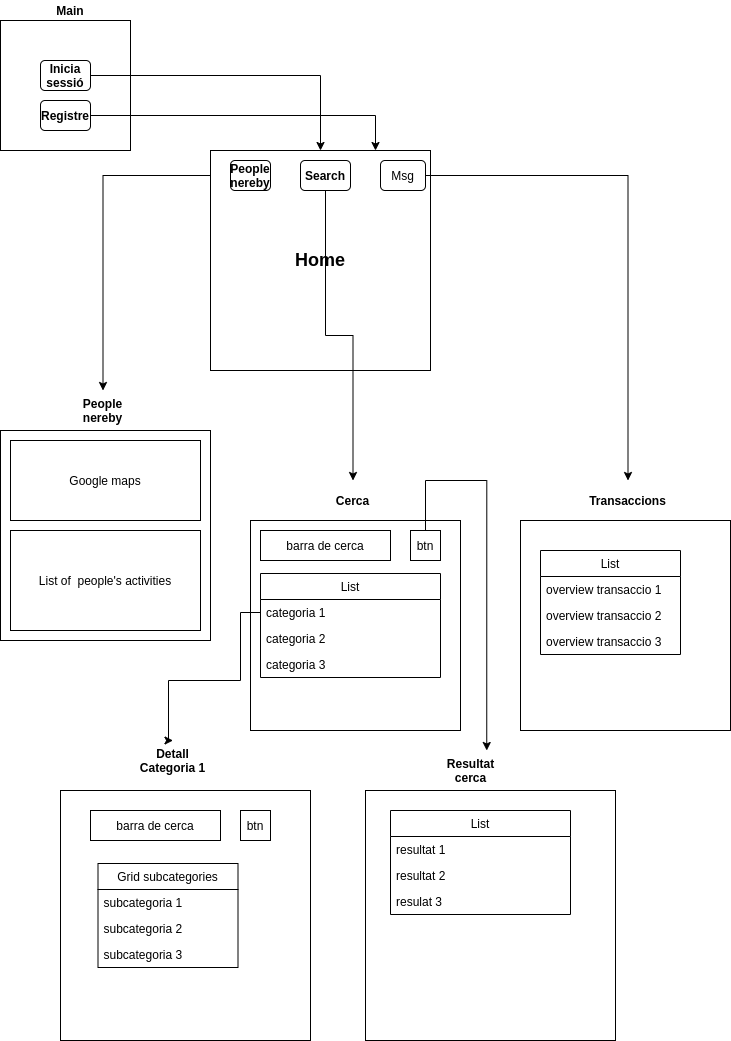

The diagram above was exported from draw.io. Its source (the exported page's mxGraphModel, read from the mxfile embedded in the PNG):
<mxGraphModel dx="1035" dy="626" grid="1" gridSize="10" guides="1" tooltips="1" connect="1" arrows="1" fold="1" page="1" pageScale="1" pageWidth="850" pageHeight="1100" math="0" shadow="0">
  <root>
    <mxCell id="0" />
    <mxCell id="1" parent="0" />
    <mxCell id="yFFoqwBq_6sKbxB8x7hh-1" value="" style="whiteSpace=wrap;html=1;aspect=fixed;" parent="1" vertex="1">
      <mxGeometry x="60" y="30" width="130" height="130" as="geometry" />
    </mxCell>
    <mxCell id="yFFoqwBq_6sKbxB8x7hh-17" style="edgeStyle=orthogonalEdgeStyle;rounded=0;orthogonalLoop=1;jettySize=auto;html=1;exitX=0;exitY=0.5;exitDx=0;exitDy=0;" parent="1" source="yFFoqwBq_6sKbxB8x7hh-4" target="yFFoqwBq_6sKbxB8x7hh-16" edge="1">
      <mxGeometry relative="1" as="geometry" />
    </mxCell>
    <mxCell id="yFFoqwBq_6sKbxB8x7hh-3" value="&lt;b&gt;&lt;font style=&quot;font-size: 18px&quot;&gt;Home&lt;/font&gt;&lt;/b&gt;" style="whiteSpace=wrap;html=1;aspect=fixed;" parent="1" vertex="1">
      <mxGeometry x="270" y="160" width="220" height="220" as="geometry" />
    </mxCell>
    <mxCell id="yFFoqwBq_6sKbxB8x7hh-4" value="&lt;b&gt;People nereby&lt;/b&gt;" style="rounded=1;whiteSpace=wrap;html=1;" parent="1" vertex="1">
      <mxGeometry x="290" y="170" width="40" height="30" as="geometry" />
    </mxCell>
    <mxCell id="yFFoqwBq_6sKbxB8x7hh-36" style="edgeStyle=orthogonalEdgeStyle;rounded=0;orthogonalLoop=1;jettySize=auto;html=1;entryX=0.5;entryY=0;entryDx=0;entryDy=0;" parent="1" source="yFFoqwBq_6sKbxB8x7hh-9" target="yFFoqwBq_6sKbxB8x7hh-30" edge="1">
      <mxGeometry relative="1" as="geometry" />
    </mxCell>
    <mxCell id="yFFoqwBq_6sKbxB8x7hh-9" value="&lt;b&gt;Search&lt;/b&gt;" style="rounded=1;whiteSpace=wrap;html=1;" parent="1" vertex="1">
      <mxGeometry x="360" y="170" width="50" height="30" as="geometry" />
    </mxCell>
    <mxCell id="yFFoqwBq_6sKbxB8x7hh-74" style="edgeStyle=orthogonalEdgeStyle;rounded=0;orthogonalLoop=1;jettySize=auto;html=1;" parent="1" source="yFFoqwBq_6sKbxB8x7hh-10" target="yFFoqwBq_6sKbxB8x7hh-39" edge="1">
      <mxGeometry relative="1" as="geometry" />
    </mxCell>
    <mxCell id="yFFoqwBq_6sKbxB8x7hh-10" value="Msg" style="rounded=1;whiteSpace=wrap;html=1;" parent="1" vertex="1">
      <mxGeometry x="440" y="170" width="45" height="30" as="geometry" />
    </mxCell>
    <mxCell id="yFFoqwBq_6sKbxB8x7hh-12" value="" style="whiteSpace=wrap;html=1;aspect=fixed;" parent="1" vertex="1">
      <mxGeometry x="60" y="440" width="210" height="210" as="geometry" />
    </mxCell>
    <mxCell id="yFFoqwBq_6sKbxB8x7hh-14" value="Google maps" style="rounded=0;whiteSpace=wrap;html=1;" parent="1" vertex="1">
      <mxGeometry x="70" y="450" width="190" height="80" as="geometry" />
    </mxCell>
    <mxCell id="yFFoqwBq_6sKbxB8x7hh-15" value="List of&amp;nbsp; people's activities" style="rounded=0;whiteSpace=wrap;html=1;" parent="1" vertex="1">
      <mxGeometry x="70" y="540" width="190" height="100" as="geometry" />
    </mxCell>
    <mxCell id="yFFoqwBq_6sKbxB8x7hh-16" value="&lt;b&gt;People nereby&lt;/b&gt;" style="text;html=1;strokeColor=none;fillColor=none;align=center;verticalAlign=middle;whiteSpace=wrap;rounded=0;" parent="1" vertex="1">
      <mxGeometry x="130" y="400" width="65" height="40" as="geometry" />
    </mxCell>
    <mxCell id="yFFoqwBq_6sKbxB8x7hh-18" value="&lt;b&gt;Main&lt;/b&gt;" style="text;html=1;strokeColor=none;fillColor=none;align=center;verticalAlign=middle;whiteSpace=wrap;rounded=0;" parent="1" vertex="1">
      <mxGeometry x="100" y="10" width="60" height="20" as="geometry" />
    </mxCell>
    <mxCell id="yFFoqwBq_6sKbxB8x7hh-22" style="edgeStyle=orthogonalEdgeStyle;rounded=0;orthogonalLoop=1;jettySize=auto;html=1;exitX=1;exitY=0.5;exitDx=0;exitDy=0;" parent="1" source="yFFoqwBq_6sKbxB8x7hh-20" target="yFFoqwBq_6sKbxB8x7hh-3" edge="1">
      <mxGeometry relative="1" as="geometry" />
    </mxCell>
    <mxCell id="yFFoqwBq_6sKbxB8x7hh-20" value="&lt;b&gt;Inicia sessió&lt;/b&gt;" style="rounded=1;whiteSpace=wrap;html=1;" parent="1" vertex="1">
      <mxGeometry x="100" y="70" width="50" height="30" as="geometry" />
    </mxCell>
    <mxCell id="yFFoqwBq_6sKbxB8x7hh-26" style="edgeStyle=orthogonalEdgeStyle;rounded=0;orthogonalLoop=1;jettySize=auto;html=1;entryX=0.75;entryY=0;entryDx=0;entryDy=0;" parent="1" source="yFFoqwBq_6sKbxB8x7hh-24" target="yFFoqwBq_6sKbxB8x7hh-3" edge="1">
      <mxGeometry relative="1" as="geometry" />
    </mxCell>
    <mxCell id="yFFoqwBq_6sKbxB8x7hh-24" value="&lt;b&gt;Registre&lt;/b&gt;" style="rounded=1;whiteSpace=wrap;html=1;" parent="1" vertex="1">
      <mxGeometry x="100" y="110" width="50" height="30" as="geometry" />
    </mxCell>
    <mxCell id="yFFoqwBq_6sKbxB8x7hh-27" value="" style="whiteSpace=wrap;html=1;aspect=fixed;" parent="1" vertex="1">
      <mxGeometry x="310" y="530" width="210" height="210" as="geometry" />
    </mxCell>
    <mxCell id="yFFoqwBq_6sKbxB8x7hh-28" value="barra de cerca" style="rounded=0;whiteSpace=wrap;html=1;" parent="1" vertex="1">
      <mxGeometry x="320" y="540" width="130" height="30" as="geometry" />
    </mxCell>
    <mxCell id="yFFoqwBq_6sKbxB8x7hh-30" value="&lt;b&gt;Cerca&lt;/b&gt;" style="text;html=1;strokeColor=none;fillColor=none;align=center;verticalAlign=middle;whiteSpace=wrap;rounded=0;" parent="1" vertex="1">
      <mxGeometry x="380" y="490" width="65" height="40" as="geometry" />
    </mxCell>
    <mxCell id="yFFoqwBq_6sKbxB8x7hh-31" value="" style="rounded=0;whiteSpace=wrap;html=1;" parent="1" vertex="1">
      <mxGeometry x="648" y="530" width="30" height="25" as="geometry" />
    </mxCell>
    <mxCell id="yFFoqwBq_6sKbxB8x7hh-32" value="List" style="swimlane;fontStyle=0;childLayout=stackLayout;horizontal=1;startSize=26;horizontalStack=0;resizeParent=1;resizeParentMax=0;resizeLast=0;collapsible=1;marginBottom=0;" parent="1" vertex="1">
      <mxGeometry x="320" y="583" width="180" height="104" as="geometry">
        <mxRectangle x="320" y="583" width="50" height="26" as="alternateBounds" />
      </mxGeometry>
    </mxCell>
    <mxCell id="yFFoqwBq_6sKbxB8x7hh-33" value="categoria 1" style="text;strokeColor=none;fillColor=none;align=left;verticalAlign=top;spacingLeft=4;spacingRight=4;overflow=hidden;rotatable=0;points=[[0,0.5],[1,0.5]];portConstraint=eastwest;" parent="yFFoqwBq_6sKbxB8x7hh-32" vertex="1">
      <mxGeometry y="26" width="180" height="26" as="geometry" />
    </mxCell>
    <mxCell id="yFFoqwBq_6sKbxB8x7hh-34" value="categoria 2" style="text;strokeColor=none;fillColor=none;align=left;verticalAlign=top;spacingLeft=4;spacingRight=4;overflow=hidden;rotatable=0;points=[[0,0.5],[1,0.5]];portConstraint=eastwest;" parent="yFFoqwBq_6sKbxB8x7hh-32" vertex="1">
      <mxGeometry y="52" width="180" height="26" as="geometry" />
    </mxCell>
    <mxCell id="yFFoqwBq_6sKbxB8x7hh-35" value="categoria 3" style="text;strokeColor=none;fillColor=none;align=left;verticalAlign=top;spacingLeft=4;spacingRight=4;overflow=hidden;rotatable=0;points=[[0,0.5],[1,0.5]];portConstraint=eastwest;" parent="yFFoqwBq_6sKbxB8x7hh-32" vertex="1">
      <mxGeometry y="78" width="180" height="26" as="geometry" />
    </mxCell>
    <mxCell id="yFFoqwBq_6sKbxB8x7hh-37" value="" style="whiteSpace=wrap;html=1;aspect=fixed;" parent="1" vertex="1">
      <mxGeometry x="580" y="530" width="210" height="210" as="geometry" />
    </mxCell>
    <mxCell id="yFFoqwBq_6sKbxB8x7hh-39" value="&lt;b&gt;Transaccions&lt;/b&gt;" style="text;html=1;strokeColor=none;fillColor=none;align=center;verticalAlign=middle;whiteSpace=wrap;rounded=0;" parent="1" vertex="1">
      <mxGeometry x="655" y="490" width="65" height="40" as="geometry" />
    </mxCell>
    <mxCell id="yFFoqwBq_6sKbxB8x7hh-56" style="edgeStyle=orthogonalEdgeStyle;rounded=0;orthogonalLoop=1;jettySize=auto;html=1;entryX=0.75;entryY=0;entryDx=0;entryDy=0;" parent="1" source="yFFoqwBq_6sKbxB8x7hh-45" target="yFFoqwBq_6sKbxB8x7hh-50" edge="1">
      <mxGeometry relative="1" as="geometry">
        <Array as="points">
          <mxPoint x="485" y="490" />
          <mxPoint x="546" y="490" />
        </Array>
      </mxGeometry>
    </mxCell>
    <mxCell id="yFFoqwBq_6sKbxB8x7hh-45" value="btn" style="rounded=0;whiteSpace=wrap;html=1;" parent="1" vertex="1">
      <mxGeometry x="470" y="540" width="30" height="30" as="geometry" />
    </mxCell>
    <mxCell id="yFFoqwBq_6sKbxB8x7hh-46" value="" style="rounded=0;whiteSpace=wrap;html=1;" parent="1" vertex="1">
      <mxGeometry x="493" y="800" width="30" height="25" as="geometry" />
    </mxCell>
    <mxCell id="yFFoqwBq_6sKbxB8x7hh-47" value="" style="whiteSpace=wrap;html=1;aspect=fixed;" parent="1" vertex="1">
      <mxGeometry x="425" y="800" width="250" height="250" as="geometry" />
    </mxCell>
    <mxCell id="yFFoqwBq_6sKbxB8x7hh-50" value="&lt;b&gt;Resultat cerca&lt;/b&gt;" style="text;html=1;strokeColor=none;fillColor=none;align=center;verticalAlign=middle;whiteSpace=wrap;rounded=0;" parent="1" vertex="1">
      <mxGeometry x="497.5" y="760" width="65" height="40" as="geometry" />
    </mxCell>
    <mxCell id="yFFoqwBq_6sKbxB8x7hh-52" value="List" style="swimlane;fontStyle=0;childLayout=stackLayout;horizontal=1;startSize=26;horizontalStack=0;resizeParent=1;resizeParentMax=0;resizeLast=0;collapsible=1;marginBottom=0;" parent="1" vertex="1">
      <mxGeometry x="450" y="820" width="180" height="104" as="geometry">
        <mxRectangle x="320" y="583" width="50" height="26" as="alternateBounds" />
      </mxGeometry>
    </mxCell>
    <mxCell id="yFFoqwBq_6sKbxB8x7hh-53" value="resultat 1" style="text;strokeColor=none;fillColor=none;align=left;verticalAlign=top;spacingLeft=4;spacingRight=4;overflow=hidden;rotatable=0;points=[[0,0.5],[1,0.5]];portConstraint=eastwest;" parent="yFFoqwBq_6sKbxB8x7hh-52" vertex="1">
      <mxGeometry y="26" width="180" height="26" as="geometry" />
    </mxCell>
    <mxCell id="yFFoqwBq_6sKbxB8x7hh-54" value="resultat 2" style="text;strokeColor=none;fillColor=none;align=left;verticalAlign=top;spacingLeft=4;spacingRight=4;overflow=hidden;rotatable=0;points=[[0,0.5],[1,0.5]];portConstraint=eastwest;" parent="yFFoqwBq_6sKbxB8x7hh-52" vertex="1">
      <mxGeometry y="52" width="180" height="26" as="geometry" />
    </mxCell>
    <mxCell id="yFFoqwBq_6sKbxB8x7hh-55" value="resulat 3" style="text;strokeColor=none;fillColor=none;align=left;verticalAlign=top;spacingLeft=4;spacingRight=4;overflow=hidden;rotatable=0;points=[[0,0.5],[1,0.5]];portConstraint=eastwest;" parent="yFFoqwBq_6sKbxB8x7hh-52" vertex="1">
      <mxGeometry y="78" width="180" height="26" as="geometry" />
    </mxCell>
    <mxCell id="yFFoqwBq_6sKbxB8x7hh-57" value="" style="rounded=0;whiteSpace=wrap;html=1;" parent="1" vertex="1">
      <mxGeometry x="188" y="800" width="30" height="25" as="geometry" />
    </mxCell>
    <mxCell id="yFFoqwBq_6sKbxB8x7hh-58" value="" style="whiteSpace=wrap;html=1;aspect=fixed;" parent="1" vertex="1">
      <mxGeometry x="120" y="800" width="250" height="250" as="geometry" />
    </mxCell>
    <mxCell id="yFFoqwBq_6sKbxB8x7hh-63" value="&lt;b&gt;Detall Categoria 1&lt;/b&gt;" style="text;html=1;strokeColor=none;fillColor=none;align=center;verticalAlign=middle;whiteSpace=wrap;rounded=0;" parent="1" vertex="1">
      <mxGeometry x="195" y="750" width="75" height="40" as="geometry" />
    </mxCell>
    <mxCell id="yFFoqwBq_6sKbxB8x7hh-64" value="barra de cerca" style="rounded=0;whiteSpace=wrap;html=1;" parent="1" vertex="1">
      <mxGeometry x="150" y="820" width="130" height="30" as="geometry" />
    </mxCell>
    <mxCell id="yFFoqwBq_6sKbxB8x7hh-65" value="btn" style="rounded=0;whiteSpace=wrap;html=1;" parent="1" vertex="1">
      <mxGeometry x="300" y="820" width="30" height="30" as="geometry" />
    </mxCell>
    <mxCell id="yFFoqwBq_6sKbxB8x7hh-66" value="Grid subcategories" style="swimlane;fontStyle=0;childLayout=stackLayout;horizontal=1;startSize=26;horizontalStack=0;resizeParent=1;resizeParentMax=0;resizeLast=0;collapsible=1;marginBottom=0;" parent="1" vertex="1">
      <mxGeometry x="157.5" y="873" width="140" height="104" as="geometry" />
    </mxCell>
    <mxCell id="yFFoqwBq_6sKbxB8x7hh-67" value="subcategoria 1" style="text;strokeColor=none;fillColor=none;align=left;verticalAlign=top;spacingLeft=4;spacingRight=4;overflow=hidden;rotatable=0;points=[[0,0.5],[1,0.5]];portConstraint=eastwest;" parent="yFFoqwBq_6sKbxB8x7hh-66" vertex="1">
      <mxGeometry y="26" width="140" height="26" as="geometry" />
    </mxCell>
    <mxCell id="yFFoqwBq_6sKbxB8x7hh-68" value="subcategoria 2" style="text;strokeColor=none;fillColor=none;align=left;verticalAlign=top;spacingLeft=4;spacingRight=4;overflow=hidden;rotatable=0;points=[[0,0.5],[1,0.5]];portConstraint=eastwest;" parent="yFFoqwBq_6sKbxB8x7hh-66" vertex="1">
      <mxGeometry y="52" width="140" height="26" as="geometry" />
    </mxCell>
    <mxCell id="yFFoqwBq_6sKbxB8x7hh-69" value="subcategoria 3" style="text;strokeColor=none;fillColor=none;align=left;verticalAlign=top;spacingLeft=4;spacingRight=4;overflow=hidden;rotatable=0;points=[[0,0.5],[1,0.5]];portConstraint=eastwest;" parent="yFFoqwBq_6sKbxB8x7hh-66" vertex="1">
      <mxGeometry y="78" width="140" height="26" as="geometry" />
    </mxCell>
    <mxCell id="yFFoqwBq_6sKbxB8x7hh-70" value="List" style="swimlane;fontStyle=0;childLayout=stackLayout;horizontal=1;startSize=26;horizontalStack=0;resizeParent=1;resizeParentMax=0;resizeLast=0;collapsible=1;marginBottom=0;" parent="1" vertex="1">
      <mxGeometry x="600" y="560" width="140" height="104" as="geometry" />
    </mxCell>
    <mxCell id="yFFoqwBq_6sKbxB8x7hh-71" value="overview transaccio 1" style="text;strokeColor=none;fillColor=none;align=left;verticalAlign=top;spacingLeft=4;spacingRight=4;overflow=hidden;rotatable=0;points=[[0,0.5],[1,0.5]];portConstraint=eastwest;" parent="yFFoqwBq_6sKbxB8x7hh-70" vertex="1">
      <mxGeometry y="26" width="140" height="26" as="geometry" />
    </mxCell>
    <mxCell id="yFFoqwBq_6sKbxB8x7hh-72" value="overview transaccio 2" style="text;strokeColor=none;fillColor=none;align=left;verticalAlign=top;spacingLeft=4;spacingRight=4;overflow=hidden;rotatable=0;points=[[0,0.5],[1,0.5]];portConstraint=eastwest;" parent="yFFoqwBq_6sKbxB8x7hh-70" vertex="1">
      <mxGeometry y="52" width="140" height="26" as="geometry" />
    </mxCell>
    <mxCell id="yFFoqwBq_6sKbxB8x7hh-73" value="overview transaccio 3" style="text;strokeColor=none;fillColor=none;align=left;verticalAlign=top;spacingLeft=4;spacingRight=4;overflow=hidden;rotatable=0;points=[[0,0.5],[1,0.5]];portConstraint=eastwest;" parent="yFFoqwBq_6sKbxB8x7hh-70" vertex="1">
      <mxGeometry y="78" width="140" height="26" as="geometry" />
    </mxCell>
    <mxCell id="yFFoqwBq_6sKbxB8x7hh-75" style="edgeStyle=orthogonalEdgeStyle;rounded=0;orthogonalLoop=1;jettySize=auto;html=1;entryX=0.5;entryY=0;entryDx=0;entryDy=0;" parent="1" source="yFFoqwBq_6sKbxB8x7hh-33" target="yFFoqwBq_6sKbxB8x7hh-63" edge="1">
      <mxGeometry relative="1" as="geometry">
        <Array as="points">
          <mxPoint x="300" y="622" />
          <mxPoint x="300" y="690" />
          <mxPoint x="228" y="690" />
        </Array>
      </mxGeometry>
    </mxCell>
  </root>
</mxGraphModel>